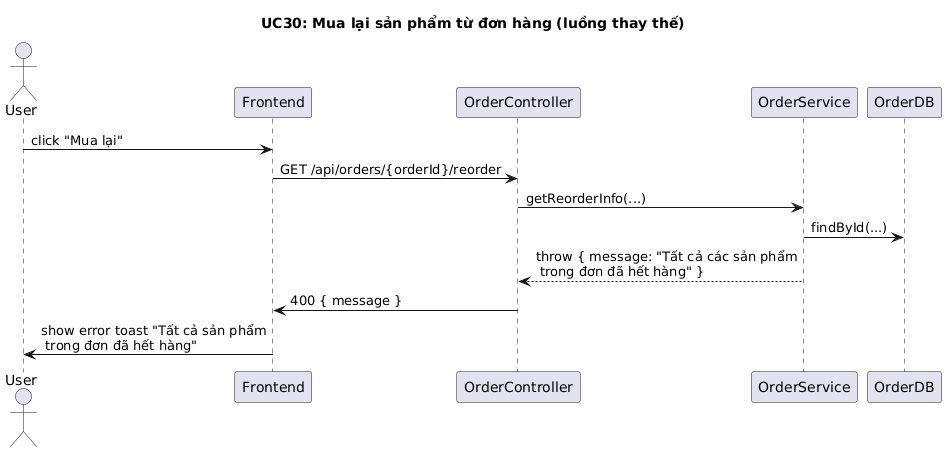

The diagram above was rendered by PlantUML. Its source (embedded in the PNG):
@startuml
title UC30: Mua lại sản phẩm từ đơn hàng (luồng thay thế)

actor User
participant Frontend
participant OrderController
participant OrderService

User -> Frontend: click "Mua lại"
Frontend -> OrderController: GET /api/orders/{orderId}/reorder
OrderController -> OrderService: getReorderInfo(...)
OrderService -> OrderDB: findById(...)
OrderService --> OrderController: throw { message: "Tất cả các sản phẩm\n trong đơn đã hết hàng" }
OrderController -> Frontend: 400 { message }
Frontend -> User: show error toast "Tất cả sản phẩm\n trong đơn đã hết hàng"
@enduml